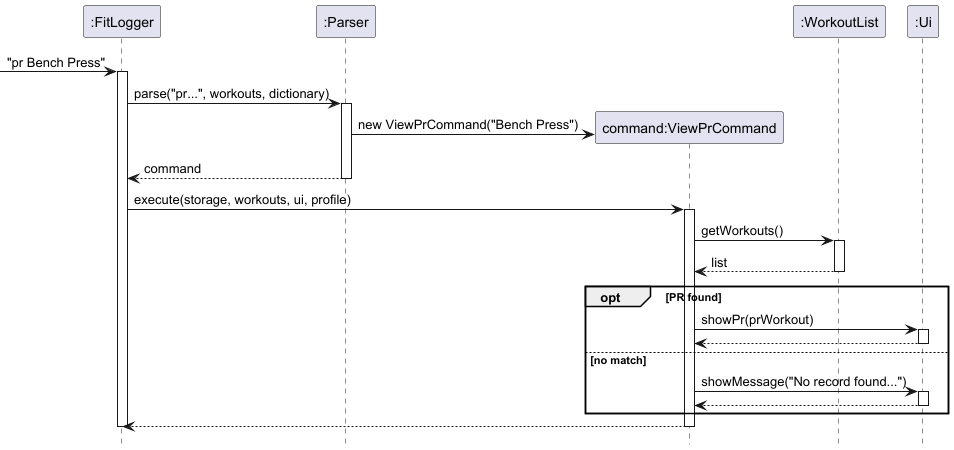

The diagram above was rendered by PlantUML. Its source (embedded in the PNG):
@startuml
hide footbox

participant ":FitLogger" as FL
participant ":Parser" as P
participant "command:ViewPrCommand" as CMD
participant ":WorkoutList" as WL
participant ":Ui" as UI

-> FL : "pr Bench Press"
activate FL

FL -> P : parse("pr...", workouts, dictionary)
activate P

P -> CMD ** : new ViewPrCommand("Bench Press")
P --> FL : command
deactivate P

FL -> CMD : execute(storage, workouts, ui, profile)
activate CMD

CMD -> WL : getWorkouts()
activate WL
WL --> CMD : list
deactivate WL

opt PR found
    CMD -> UI : showPr(prWorkout)
    activate UI
    UI --> CMD
    deactivate UI
else no match
    CMD -> UI : showMessage("No record found...")
    activate UI
    UI --> CMD
    deactivate UI
end

CMD --> FL
deactivate CMD
deactivate FL
@enduml